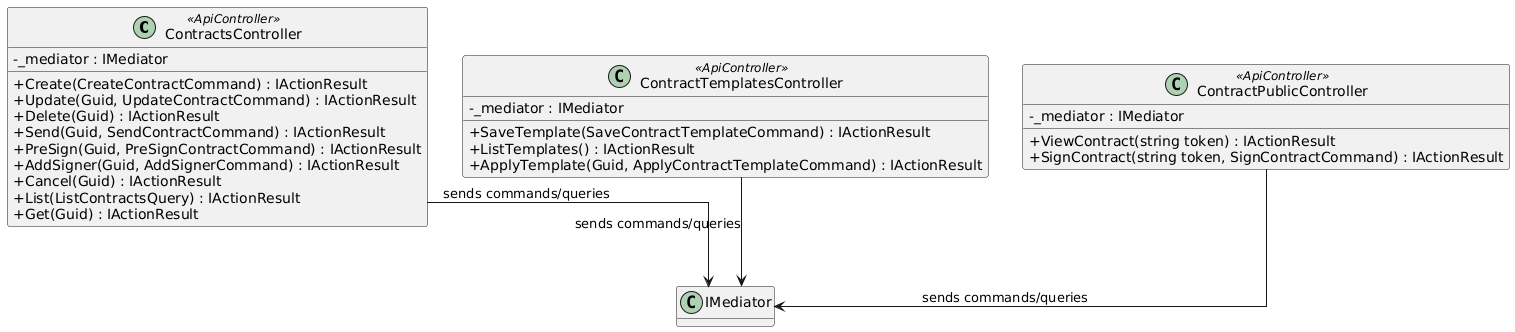

The diagram above was rendered by PlantUML. Its source (embedded in the PNG):
@startuml
skinparam classAttributeIconSize 0
skinparam linetype ortho
hide empty methods

class ContractsController <<ApiController>> {
  -_mediator : IMediator
  +Create(CreateContractCommand) : IActionResult
  +Update(Guid, UpdateContractCommand) : IActionResult
  +Delete(Guid) : IActionResult
  +Send(Guid, SendContractCommand) : IActionResult
  +PreSign(Guid, PreSignContractCommand) : IActionResult
  +AddSigner(Guid, AddSignerCommand) : IActionResult
  +Cancel(Guid) : IActionResult
  +List(ListContractsQuery) : IActionResult
  +Get(Guid) : IActionResult
}

class ContractTemplatesController <<ApiController>> {
  -_mediator : IMediator
  +SaveTemplate(SaveContractTemplateCommand) : IActionResult
  +ListTemplates() : IActionResult
  +ApplyTemplate(Guid, ApplyContractTemplateCommand) : IActionResult
}

class ContractPublicController <<ApiController>> {
  -_mediator : IMediator
  +ViewContract(string token) : IActionResult
  +SignContract(string token, SignContractCommand) : IActionResult
}

ContractsController --> "IMediator" : sends commands/queries
ContractTemplatesController --> "IMediator" : sends commands/queries
ContractPublicController --> "IMediator" : sends commands/queries
@enduml